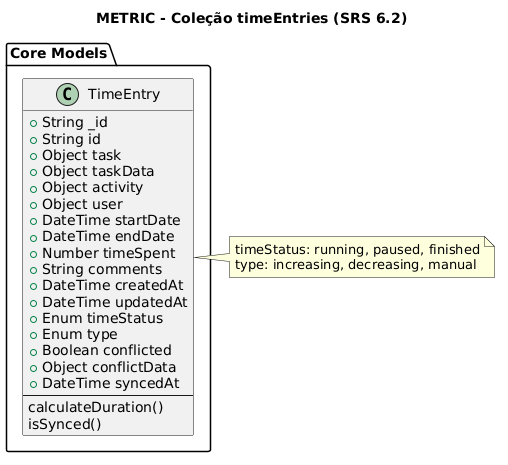

The diagram above was rendered by PlantUML. Its source (embedded in the PNG):
@startuml
title METRIC - Coleção timeEntries (SRS 6.2)
package "Core Models" {
    class TimeEntry {
        +String _id
        +String id
        +Object task
        +Object taskData
        +Object activity
        +Object user
        +DateTime startDate
        +DateTime endDate
        +Number timeSpent
        +String comments
        +DateTime createdAt
        +DateTime updatedAt
        +Enum timeStatus
        +Enum type
        +Boolean conflicted
        +Object conflictData
        +DateTime syncedAt
        --
        calculateDuration()
        isSynced()
    }
}
note right of TimeEntry
  timeStatus: running, paused, finished
  type: increasing, decreasing, manual
end note
@enduml